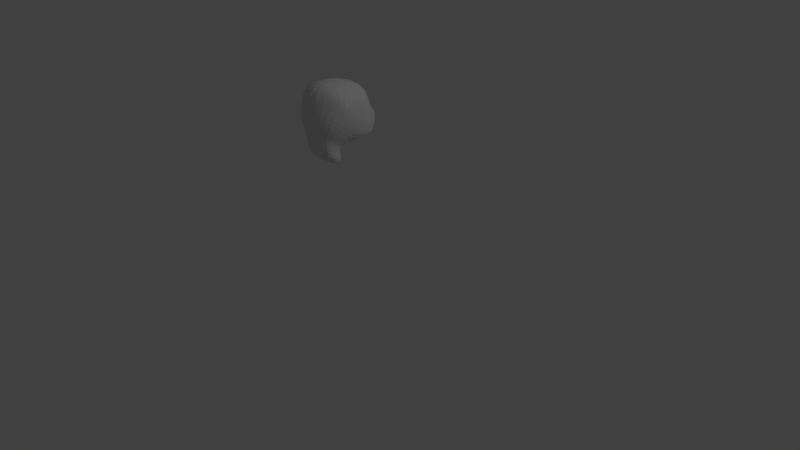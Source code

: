 # Source: CATHEAD.blend  (saved by Blender 2.78.0; exported with 4.5.12 LTS)
import bpy
from mathutils import Matrix  # noqa: F401  (used for matrix-valued properties, if any)

bpy.ops.wm.read_factory_settings(use_empty=True)
scene = bpy.context.scene
scene.name = 'Scene'

# ---- collections
col_collection_1 = bpy.data.collections.new('Collection 1'); scene.collection.children.link(col_collection_1)

# ---- materials (node trees are filled in below, after node groups)
mat_material = bpy.data.materials.new('Material')
mat_material.alpha_threshold = 0.0
mat_material.use_transparent_shadow = False
mat_material.roughness = 0.5
mat_material.line_color = (0.0, 0.0, 0.0, 1.0)

# ---- material node trees

# ---- world
world_world = bpy.data.worlds.new('World'); scene.world = world_world
world_world.color = (0.05088, 0.05088, 0.05088)
world_world.use_sun_shadow = False
world_world.sun_shadow_jitter_overblur = 0.0
world_world.cycles.sampling_method = 'MANUAL'

# ---- cameras
cam_camera = bpy.data.cameras.new('Camera')
cam_camera.clip_end = 100.0
cam_camera.lens = 35.0
cam_camera.sensor_width = 32.0
cam_camera.sensor_height = 18.0
cam_camera.ortho_scale = 7.314
cam_camera.dof.focus_distance = 0.0
cam_camera.dof.aperture_fstop = 128.0

# ---- lights
light_lamp = bpy.data.lights.new('Lamp', 'POINT')
light_lamp.transmission_factor = 0.0
light_lamp.cutoff_distance = 30.0
light_lamp.energy = 100.0
light_lamp.shadow_buffer_clip_start = 1.001
light_lamp.shadow_soft_size = 0.1
light_lamp.shadow_maximum_resolution = 0.006
light_lamp.use_absolute_resolution = True

# ---- meshes
me_cube = bpy.data.meshes.new('Cube')
me_cube.from_pydata([(-0.3801, -0.09373, 0.1435), (0.2244, -0.09373, 0.1435), (0.2448, -0.7546, 0.4066), (-0.4005, -0.7546, 0.4066), (-0.3064, -0.06734, 0.3986), (0.1507, -0.06734, 0.3986), (0.0699, -0.61, 0.7986), (-0.2255, -0.61, 0.7986), (-0.3197, -0.4116, 0.06674), (0.1641, -0.4116, 0.06674), (-0.4561, -0.2061, 0.696), (0.3005, -0.2061, 0.696), (-0.1398, 0.2028, 0.3341), (-0.03603, 0.2028, 0.3341), (0.3111, -0.5348, 0.7145), (-0.4667, -0.5348, 0.7145), (-0.3775, -0.4116, 0.5691), (0.2219, -0.4116, 0.5691), (-0.3817, -0.2339, 0.1275), (0.226, -0.2339, 0.1275), (-0.2486, -0.04701, 0.572), (0.09298, -0.04701, 0.572), (0.2705, -0.1318, 0.355), (-0.4261, -0.1318, 0.355), (0.1637, -0.7185, -0.08524), (-0.3193, -0.7185, -0.08524), (-0.3193, -0.4281, -0.2136), (0.1637, -0.4281, -0.2136), (-0.117, 0.1466, 0.1435), (-0.1282, -0.8368, 0.4066), (-0.09509, 0.03966, 0.4843), (-0.09114, -0.6208, 0.8994), (-0.1121, -0.00183, 0.7953), (-0.1282, -0.4116, 0.06674), (-0.1282, -0.8782, 0.7145), (-0.09462, 0.2028, 0.3341), (-0.1172, -0.2339, 0.1275), (-0.1037, 0.03449, 0.5881), (-0.1091, -0.7185, -0.08524), (-0.1091, -0.4281, -0.2136), (-0.2558, -0.7521, 0.2057), (0.08569, -0.7521, 0.2057), (0.08569, -0.4611, 0.0006602), (-0.2558, -0.4611, 0.0006602), (-0.1071, -0.4611, 0.0006602), (-0.1071, -0.7521, 0.2057), (0.2584, -0.4116, 0.3634), (-0.2382, 0.08139, 0.2034), (0.07063, 0.08139, 0.2034), (0.272, -0.6223, 0.5884), (-0.4276, -0.6223, 0.5884), (-0.414, -0.4116, 0.3634), (0.2515, -0.1718, 0.2508), (-0.4071, -0.1718, 0.2508), (-0.1038, 0.1389, 0.2034), (-0.1282, -0.8613, 0.5884)], [], [(45, 40, 25, 38), (32, 31, 6, 11), (35, 30, 5, 13), (17, 11, 6, 14), (34, 31, 7, 15), (51, 8, 3, 50), (53, 18, 8, 51), (22, 21, 11, 17), (37, 32, 11, 21), (36, 19, 9, 33), (52, 22, 17, 46), (20, 23, 16, 10), (10, 16, 15, 7), (55, 34, 15, 50), (46, 17, 14, 49), (54, 35, 13, 48), (4, 12, 23, 20), (48, 13, 22, 52), (28, 1, 19, 36), (30, 37, 21, 5), (13, 5, 21, 22), (47, 0, 18, 53), (39, 27, 24, 38), (42, 41, 24, 27), (40, 43, 26, 25), (44, 42, 27, 39), (43, 44, 39, 26), (26, 39, 38, 25), (4, 20, 37, 30), (0, 28, 36, 18), (47, 12, 35, 54), (49, 14, 34, 55), (18, 36, 33, 8), (20, 10, 32, 37), (14, 6, 31, 34), (12, 4, 30, 35), (10, 7, 31, 32), (41, 45, 38, 24), (2, 29, 45, 41), (8, 33, 44, 43), (33, 9, 42, 44), (3, 8, 43, 40), (9, 2, 41, 42), (29, 3, 40, 45), (2, 49, 55, 29), (0, 47, 54, 28), (12, 47, 53, 23), (1, 48, 52, 19), (28, 54, 48, 1), (9, 46, 49, 2), (29, 55, 50, 3), (19, 52, 46, 9), (23, 53, 51, 16), (16, 51, 50, 15)])
me_cube.materials.append(mat_material)
me_cube.use_remesh_preserve_volume = False
me_cube.use_remesh_preserve_attributes = False
me_cube.use_mirror_vertex_groups = False
me_cube.update()

# ---- objects
ob_cube = bpy.data.objects.new('Cube', me_cube)
ob_lamp = bpy.data.objects.new('Lamp', light_lamp)
ob_camera = bpy.data.objects.new('Camera', cam_camera)

# ---- transforms, parenting, visibility, modifiers, constraints
ob_cube.location = (0.0, 0.0, 1.562)
ob_cube.scale = (1.055, 0.989, 1.0)
ob_cube.lock_rotations_4d = False
ob_cube.empty_display_type = 'ARROWS'
ob_cube.lineart.crease_threshold = 0.0
_m = ob_cube.modifiers.new('Subsurf', 'SUBSURF')
_m.uv_smooth = 'PRESERVE_CORNERS'
_m.quality = 2
_m.levels = 5
_m.show_only_control_edges = False
ob_lamp.location = (4.076, 1.005, 5.904)
ob_lamp.rotation_euler = (0.6503, 0.05522, 1.866)
ob_lamp.lock_rotations_4d = False
ob_lamp.empty_display_type = 'ARROWS'
ob_lamp.color = (0.0, 0.0, 0.0, 0.0)
ob_lamp.lineart.crease_threshold = 0.0
ob_camera.location = (7.481, -6.508, 5.344)
ob_camera.rotation_euler = (1.109, 0.0, 0.8149)
ob_camera.lock_rotations_4d = False
ob_camera.empty_display_type = 'ARROWS'
ob_camera.color = (0.0, 0.0, 0.0, 0.0)
ob_camera.display_type = 'WIRE'
ob_camera.lineart.crease_threshold = 0.0

# ---- collection membership
col_collection_1.objects.link(ob_cube)
col_collection_1.objects.link(ob_lamp)
col_collection_1.objects.link(ob_camera)

# ---- scene / render settings (as saved in the file)
scene.camera = ob_camera
scene.frame_start = 1; scene.frame_end = 250; scene.frame_set(1)
scene.render.engine = 'BLENDER_EEVEE_NEXT'
scene.render.resolution_percentage = 50
scene.render.dither_intensity = 0.0
scene.cycles.use_denoising = False
scene.cycles.samples = 128
scene.cycles.sampling_pattern = 'TABULATED_SOBOL'
scene.cycles.light_sampling_threshold = 0.0
scene.cycles.use_adaptive_sampling = False
scene.cycles.use_light_tree = False
scene.cycles.blur_glossy = 0.0
scene.cycles.sample_clamp_indirect = 0.0
scene.view_settings.view_transform = 'Standard'
bpy.context.view_layer.update()
